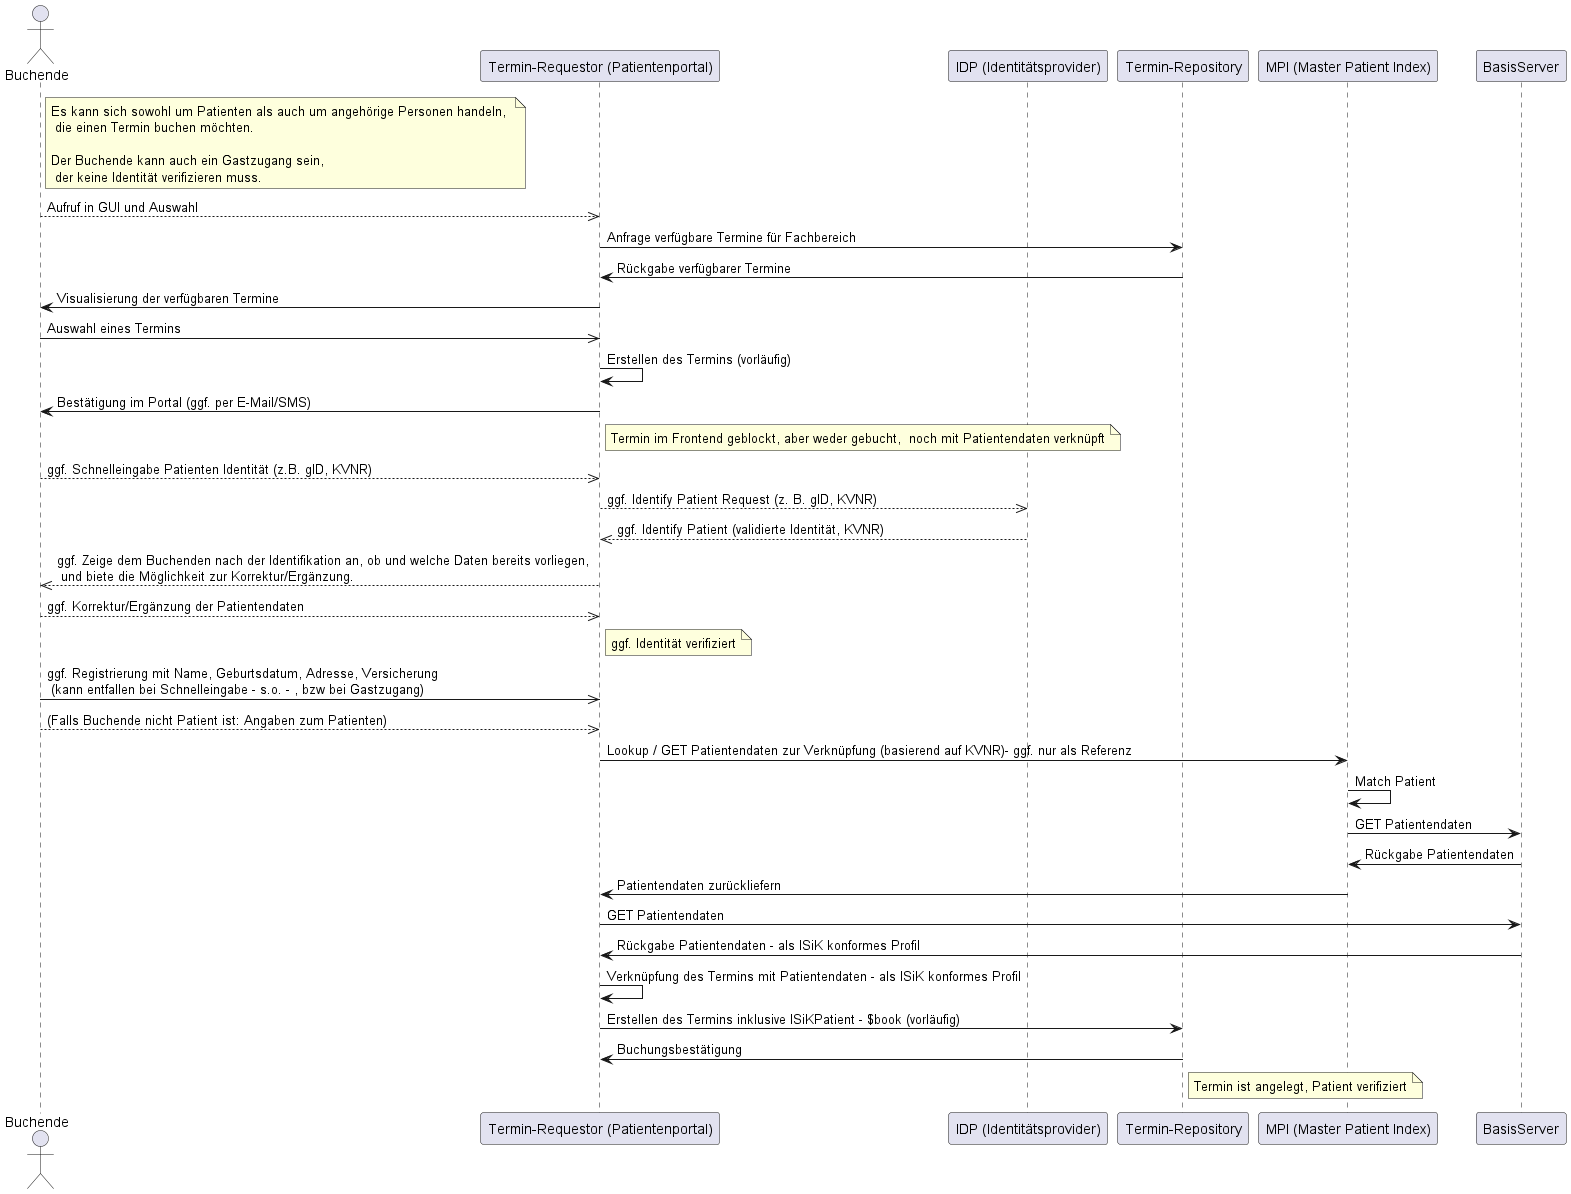

The diagram above was rendered by PlantUML. Its source (embedded in the PNG):
@startuml

actor Buchende
participant "Termin-Requestor (Patientenportal)" as TR
participant "IDP (Identitätsprovider)" as IDP
participant "Termin-Repository" as TRP
participant "MPI (Master Patient Index)" as MPI
participant "BasisServer" as BS

Note right of Buchende: Es kann sich sowohl um Patienten als auch um angehörige Personen handeln, \n die einen Termin buchen möchten. \n\nDer Buchende kann auch ein Gastzugang sein, \n der keine Identität verifizieren muss.

Buchende-->>TR: Aufruf in GUI und Auswahl
TR -> TRP: Anfrage verfügbare Termine für Fachbereich
TRP -> TR: Rückgabe verfügbarer Termine

TR -> Buchende: Visualisierung der verfügbaren Termine

Buchende->>TR: Auswahl eines Termins

TR -> TR: Erstellen des Termins (vorläufig)
TR -> Buchende: Bestätigung im Portal (ggf. per E-Mail/SMS)
Note right of TR: Termin im Frontend geblockt, aber weder gebucht,  noch mit Patientendaten verknüpft

Buchende-->>TR: ggf. Schnelleingabe Patienten Identität (z.B. gID, KVNR)
TR-->>IDP: ggf. Identify Patient Request (z. B. gID, KVNR)
IDP-->>TR: ggf. Identify Patient (validierte Identität, KVNR)

TR-->>Buchende: ggf. Zeige dem Buchenden nach der Identifikation an, ob und welche Daten bereits vorliegen, \n und biete die Möglichkeit zur Korrektur/Ergänzung.
Buchende-->>TR: ggf. Korrektur/Ergänzung der Patientendaten
Note right of TR: ggf. Identität verifiziert

Buchende->>TR: ggf. Registrierung mit Name, Geburtsdatum, Adresse, Versicherung \n (kann entfallen bei Schnelleingabe - s.o. - , bzw bei Gastzugang)
Buchende-->>TR: (Falls Buchende nicht Patient ist: Angaben zum Patienten)

TR -> MPI: Lookup / GET Patientendaten zur Verknüpfung (basierend auf KVNR)- ggf. nur als Referenz
MPI -> MPI: Match Patient
MPI -> BS: GET Patientendaten
BS -> MPI: Rückgabe Patientendaten
MPI -> TR: Patientendaten zurückliefern

TR -> BS: GET Patientendaten 
BS -> TR: Rückgabe Patientendaten - als ISiK konformes Profil

TR -> TR: Verknüpfung des Termins mit Patientendaten - als ISiK konformes Profil

TR -> TRP: Erstellen des Termins inklusive ISiKPatient - $book (vorläufig)

TRP -> TR: Buchungsbestätigung

note right of TRP: Termin ist angelegt, Patient verifiziert




@enduml